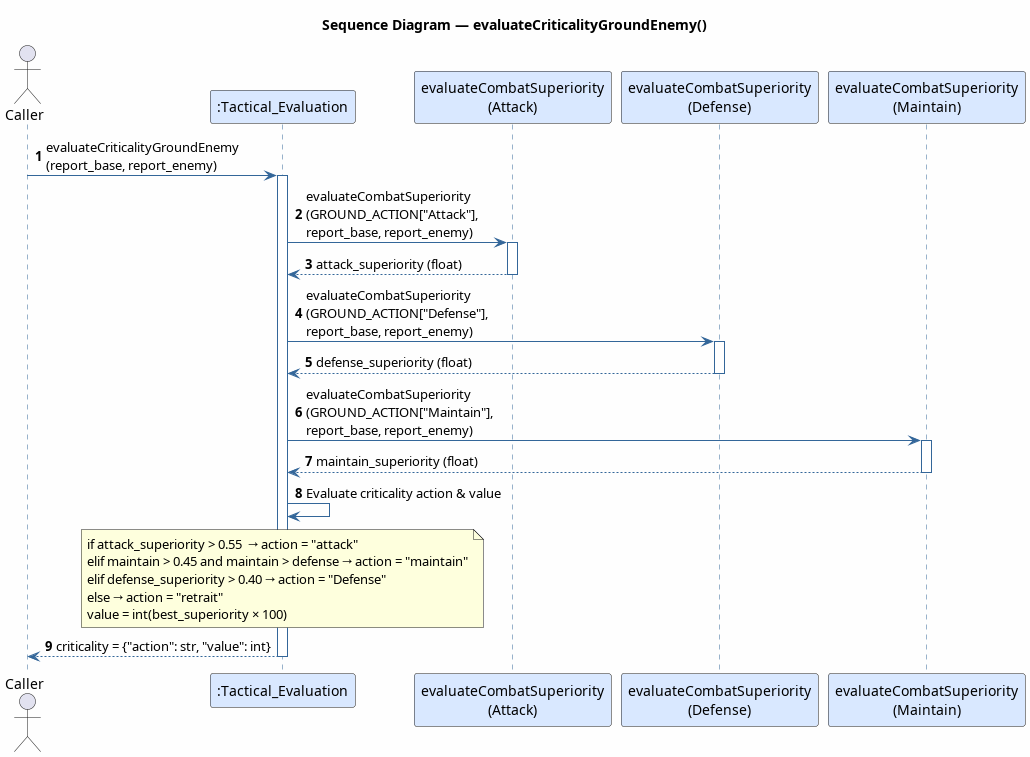

The diagram above was rendered by PlantUML. Its source (embedded in the PNG):
@startuml evaluateCriticalityGroundEnemy
title Sequence Diagram — evaluateCriticalityGroundEnemy()

skinparam SequenceArrowColor #336699
skinparam SequenceLifeLineBorderColor #336699
skinparam SequenceParticipantBackgroundColor #D9E8FF
skinparam backgroundColor #FEFEFE
autonumber

actor Caller
participant ":Tactical_Evaluation" as TE
participant "evaluateCombatSuperiority\n(Attack)" as ECS_A
participant "evaluateCombatSuperiority\n(Defense)" as ECS_D
participant "evaluateCombatSuperiority\n(Maintain)" as ECS_M

Caller -> TE: evaluateCriticalityGroundEnemy\n(report_base, report_enemy)
activate TE

TE -> ECS_A: evaluateCombatSuperiority\n(GROUND_ACTION["Attack"],\nreport_base, report_enemy)
activate ECS_A
ECS_A --> TE: attack_superiority (float)
deactivate ECS_A

TE -> ECS_D: evaluateCombatSuperiority\n(GROUND_ACTION["Defense"],\nreport_base, report_enemy)
activate ECS_D
ECS_D --> TE: defense_superiority (float)
deactivate ECS_D

TE -> ECS_M: evaluateCombatSuperiority\n(GROUND_ACTION["Maintain"],\nreport_base, report_enemy)
activate ECS_M
ECS_M --> TE: maintain_superiority (float)
deactivate ECS_M

TE -> TE: Evaluate criticality action & value

note over TE
    if attack_superiority > 0.55  → action = "attack"
    elif maintain > 0.45 and maintain > defense → action = "maintain"
    elif defense_superiority > 0.40 → action = "Defense"
    else → action = "retrait"
    value = int(best_superiority × 100)
end note

Caller <-- TE: criticality = {"action": str, "value": int}
deactivate TE

@enduml